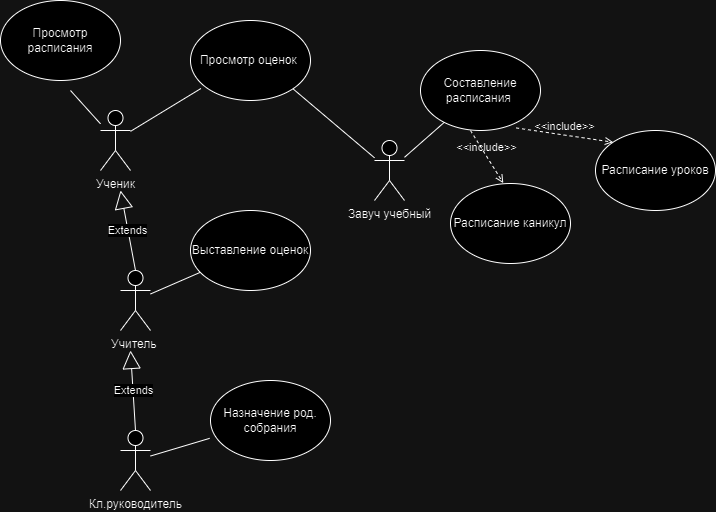

The diagram above was exported from draw.io. Its source (the exported page's mxGraphModel, read from the mxfile embedded in the PNG):
<mxGraphModel dx="1009" dy="1742" grid="1" gridSize="10" guides="1" tooltips="1" connect="1" arrows="1" fold="1" page="1" pageScale="1" pageWidth="827" pageHeight="1169" math="0" shadow="0">
  <root>
    <mxCell id="0" />
    <mxCell id="1" parent="0" />
    <mxCell id="tXkNYrn_PBVjtPBu_E_8-1" value="Ученик" style="shape=umlActor;verticalLabelPosition=bottom;verticalAlign=top;html=1;outlineConnect=0;" parent="1" vertex="1">
      <mxGeometry x="140" y="30" width="30" height="60" as="geometry" />
    </mxCell>
    <mxCell id="tXkNYrn_PBVjtPBu_E_8-2" value="Учитель&amp;nbsp;" style="shape=umlActor;verticalLabelPosition=bottom;verticalAlign=top;html=1;outlineConnect=0;" parent="1" vertex="1">
      <mxGeometry x="160" y="190" width="30" height="60" as="geometry" />
    </mxCell>
    <mxCell id="tXkNYrn_PBVjtPBu_E_8-3" value="Кл.руководитель" style="shape=umlActor;verticalLabelPosition=bottom;verticalAlign=top;html=1;outlineConnect=0;" parent="1" vertex="1">
      <mxGeometry x="160" y="350" width="30" height="60" as="geometry" />
    </mxCell>
    <mxCell id="tXkNYrn_PBVjtPBu_E_8-6" value="Завуч учебный" style="shape=umlActor;verticalLabelPosition=bottom;verticalAlign=top;html=1;outlineConnect=0;" parent="1" vertex="1">
      <mxGeometry x="414" y="60" width="30" height="60" as="geometry" />
    </mxCell>
    <mxCell id="tXkNYrn_PBVjtPBu_E_8-7" value="Просмотр оценок&amp;nbsp;" style="ellipse;whiteSpace=wrap;html=1;" parent="1" vertex="1">
      <mxGeometry x="230" y="-60" width="120" height="80" as="geometry" />
    </mxCell>
    <mxCell id="tXkNYrn_PBVjtPBu_E_8-8" value="" style="endArrow=none;html=1;rounded=0;entryX=0.087;entryY=0.85;entryDx=0;entryDy=0;entryPerimeter=0;" parent="1" source="tXkNYrn_PBVjtPBu_E_8-1" target="tXkNYrn_PBVjtPBu_E_8-7" edge="1">
      <mxGeometry width="50" height="50" relative="1" as="geometry">
        <mxPoint x="390" y="270" as="sourcePoint" />
        <mxPoint x="440" y="220" as="targetPoint" />
      </mxGeometry>
    </mxCell>
    <mxCell id="tXkNYrn_PBVjtPBu_E_8-9" value="Просмотр расписания" style="ellipse;whiteSpace=wrap;html=1;" parent="1" vertex="1">
      <mxGeometry x="40" y="-80" width="120" height="80" as="geometry" />
    </mxCell>
    <mxCell id="tXkNYrn_PBVjtPBu_E_8-10" value="" style="endArrow=none;html=1;rounded=0;" parent="1" source="tXkNYrn_PBVjtPBu_E_8-1" edge="1">
      <mxGeometry width="50" height="50" relative="1" as="geometry">
        <mxPoint x="220" y="240" as="sourcePoint" />
        <mxPoint x="110" y="10" as="targetPoint" />
      </mxGeometry>
    </mxCell>
    <mxCell id="kI7Ysv3UKKr4MRNHjASy-3" value="Выставление оценок" style="ellipse;whiteSpace=wrap;html=1;" parent="1" vertex="1">
      <mxGeometry x="230" y="130" width="120" height="80" as="geometry" />
    </mxCell>
    <mxCell id="kI7Ysv3UKKr4MRNHjASy-4" value="" style="endArrow=none;html=1;rounded=0;" parent="1" target="kI7Ysv3UKKr4MRNHjASy-3" edge="1" source="tXkNYrn_PBVjtPBu_E_8-2">
      <mxGeometry width="50" height="50" relative="1" as="geometry">
        <mxPoint x="200" y="218" as="sourcePoint" />
        <mxPoint x="270" y="160" as="targetPoint" />
      </mxGeometry>
    </mxCell>
    <mxCell id="kI7Ysv3UKKr4MRNHjASy-5" value="Назначение род. собрания" style="ellipse;whiteSpace=wrap;html=1;" parent="1" vertex="1">
      <mxGeometry x="250" y="300" width="120" height="80" as="geometry" />
    </mxCell>
    <mxCell id="kI7Ysv3UKKr4MRNHjASy-6" value="Составление расписания&amp;nbsp;" style="ellipse;whiteSpace=wrap;html=1;" parent="1" vertex="1">
      <mxGeometry x="460" y="-30" width="120" height="80" as="geometry" />
    </mxCell>
    <mxCell id="kI7Ysv3UKKr4MRNHjASy-7" value="" style="endArrow=none;html=1;rounded=0;" parent="1" source="tXkNYrn_PBVjtPBu_E_8-6" target="kI7Ysv3UKKr4MRNHjASy-6" edge="1">
      <mxGeometry width="50" height="50" relative="1" as="geometry">
        <mxPoint x="490" y="120" as="sourcePoint" />
        <mxPoint x="440" y="270" as="targetPoint" />
      </mxGeometry>
    </mxCell>
    <mxCell id="kI7Ysv3UKKr4MRNHjASy-9" value="Extends" style="endArrow=block;endSize=16;endFill=0;html=1;rounded=0;exitX=0.5;exitY=0;exitDx=0;exitDy=0;exitPerimeter=0;" parent="1" source="tXkNYrn_PBVjtPBu_E_8-2" edge="1">
      <mxGeometry width="160" relative="1" as="geometry">
        <mxPoint x="330" y="430" as="sourcePoint" />
        <mxPoint x="160" y="110" as="targetPoint" />
      </mxGeometry>
    </mxCell>
    <mxCell id="nQRjuHLdk3749OsUPG3g-1" value="Extends" style="endArrow=block;endSize=16;endFill=0;html=1;rounded=0;exitX=0.5;exitY=0;exitDx=0;exitDy=0;exitPerimeter=0;" edge="1" parent="1" source="tXkNYrn_PBVjtPBu_E_8-3">
      <mxGeometry width="160" relative="1" as="geometry">
        <mxPoint x="185" y="200" as="sourcePoint" />
        <mxPoint x="170" y="270" as="targetPoint" />
      </mxGeometry>
    </mxCell>
    <mxCell id="nQRjuHLdk3749OsUPG3g-2" value="" style="endArrow=none;html=1;rounded=0;entryX=-0.007;entryY=0.723;entryDx=0;entryDy=0;entryPerimeter=0;" edge="1" parent="1" source="tXkNYrn_PBVjtPBu_E_8-3" target="kI7Ysv3UKKr4MRNHjASy-5">
      <mxGeometry width="50" height="50" relative="1" as="geometry">
        <mxPoint x="200" y="223" as="sourcePoint" />
        <mxPoint x="250" y="202" as="targetPoint" />
      </mxGeometry>
    </mxCell>
    <mxCell id="nQRjuHLdk3749OsUPG3g-4" value="" style="endArrow=none;html=1;rounded=0;exitX=1;exitY=1;exitDx=0;exitDy=0;" edge="1" parent="1" source="tXkNYrn_PBVjtPBu_E_8-7" target="tXkNYrn_PBVjtPBu_E_8-6">
      <mxGeometry width="50" height="50" relative="1" as="geometry">
        <mxPoint x="454" y="87" as="sourcePoint" />
        <mxPoint x="494" y="52" as="targetPoint" />
      </mxGeometry>
    </mxCell>
    <mxCell id="nQRjuHLdk3749OsUPG3g-5" value="&amp;lt;&amp;lt;include&amp;gt;&amp;gt;" style="html=1;verticalAlign=bottom;labelBackgroundColor=none;endArrow=open;endFill=0;dashed=1;rounded=0;exitX=0.797;exitY=0.968;exitDx=0;exitDy=0;exitPerimeter=0;entryX=0;entryY=0;entryDx=0;entryDy=0;" edge="1" parent="1" source="kI7Ysv3UKKr4MRNHjASy-6" target="nQRjuHLdk3749OsUPG3g-6">
      <mxGeometry width="160" relative="1" as="geometry">
        <mxPoint x="330" y="100" as="sourcePoint" />
        <mxPoint x="640" y="100" as="targetPoint" />
      </mxGeometry>
    </mxCell>
    <mxCell id="nQRjuHLdk3749OsUPG3g-6" value="Расписание уроков" style="ellipse;whiteSpace=wrap;html=1;" vertex="1" parent="1">
      <mxGeometry x="635" y="50" width="120" height="80" as="geometry" />
    </mxCell>
    <mxCell id="nQRjuHLdk3749OsUPG3g-7" value="&amp;lt;&amp;lt;include&amp;gt;&amp;gt;" style="html=1;verticalAlign=bottom;labelBackgroundColor=none;endArrow=open;endFill=0;dashed=1;rounded=0;exitX=0.5;exitY=1;exitDx=0;exitDy=0;entryX=0.44;entryY=-0.005;entryDx=0;entryDy=0;entryPerimeter=0;" edge="1" target="nQRjuHLdk3749OsUPG3g-8" parent="1">
      <mxGeometry width="160" relative="1" as="geometry">
        <mxPoint x="510" y="50" as="sourcePoint" />
        <mxPoint x="510" y="123" as="targetPoint" />
      </mxGeometry>
    </mxCell>
    <mxCell id="nQRjuHLdk3749OsUPG3g-8" value="Расписание каникул" style="ellipse;whiteSpace=wrap;html=1;" vertex="1" parent="1">
      <mxGeometry x="490" y="103" width="120" height="80" as="geometry" />
    </mxCell>
  </root>
</mxGraphModel>